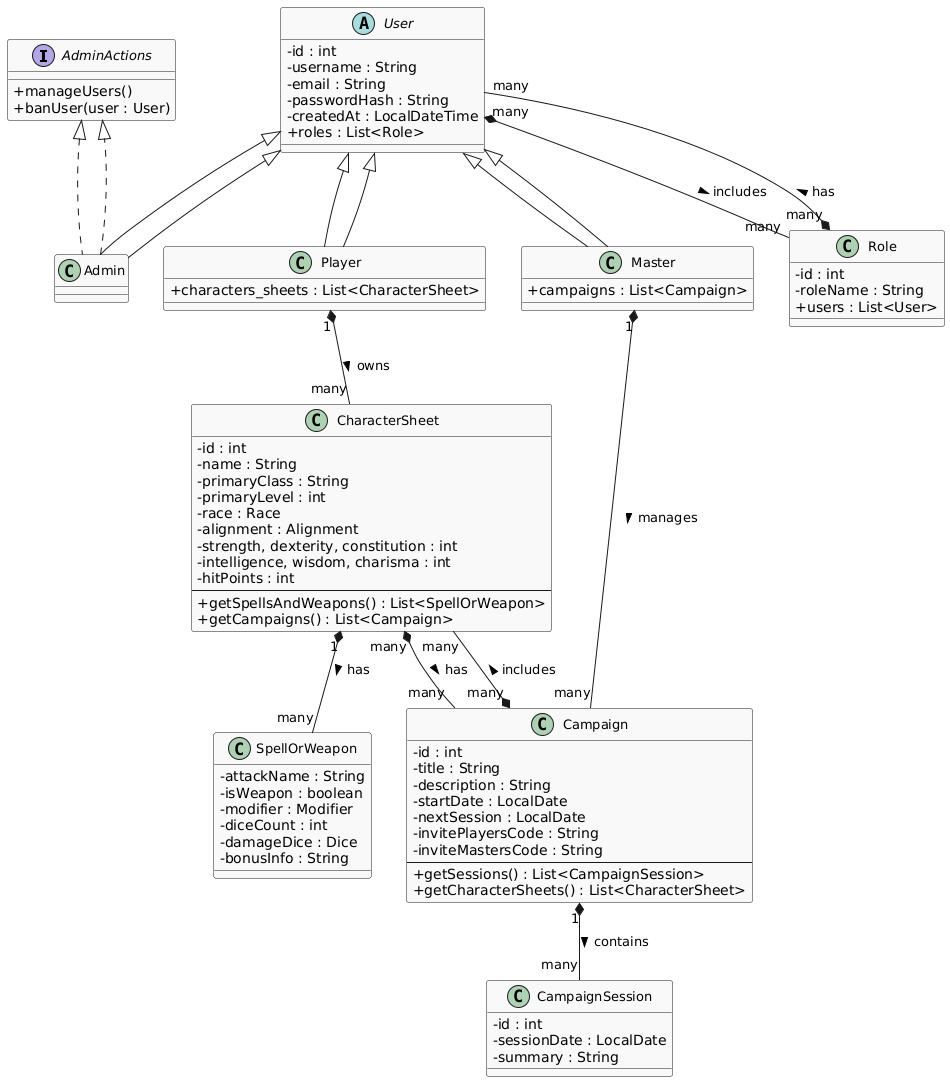

The diagram above was rendered by PlantUML. Its source (embedded in the PNG):
@startuml
skinparam classAttributeIconSize 0
skinparam classFontSize 13
skinparam classBackgroundColor #f9f9f9

' ==== INTERFACCE ====
interface AdminActions {
  + manageUsers()
  + banUser(user : User)
}

' ==== CLASSI BASE ====
abstract class User {
  - id : int
  - username : String
  - email : String
  - passwordHash : String
  - createdAt : LocalDateTime
  + roles : List<Role>
}

class Player extends User {
  + characters_sheets : List<CharacterSheet>
}

class Master extends User {
  + campaigns : List<Campaign>
}

class Admin extends User implements AdminActions {
}

class Role{
  - id : int
  - roleName : String
  + users : List<User>
}

' ==== CAMPAGNE ====
class Campaign {
  - id : int
  - title : String
  - description : String
  - startDate : LocalDate
  - nextSession : LocalDate
  - invitePlayersCode : String
  - inviteMastersCode : String
  --
  + getSessions() : List<CampaignSession>
  + getCharacterSheets() : List<CharacterSheet>
}

class CampaignSession {
  - id : int
  - sessionDate : LocalDate
  - summary : String
}

' ==== PERSONAGGI ====
class CharacterSheet {
  - id : int
  - name : String
  - primaryClass : String
  - primaryLevel : int
  - race : Race
  - alignment : Alignment
  - strength, dexterity, constitution : int
  - intelligence, wisdom, charisma : int
  - hitPoints : int
  --
  + getSpellsAndWeapons() : List<SpellOrWeapon>
  + getCampaigns() : List<Campaign>
}

class SpellOrWeapon {
  - attackName : String
  - isWeapon : boolean
  - modifier : Modifier
  - diceCount : int
  - damageDice : Dice
  - bonusInfo : String
}

' ==== RELAZIONI ====
User <|-- Player
User <|-- Master
User <|-- Admin
Admin ..|> AdminActions

Master "1" *-- "many" Campaign : manages >
Campaign "1" *-- "many" CampaignSession : contains >

Player "1" *-- "many" CharacterSheet : owns >
CharacterSheet "1" *-- "many" SpellOrWeapon : has >

Campaign "many" *-- "many" CharacterSheet : includes >
CharacterSheet "many" *-- "many" Campaign : has > 

User "many" *-- "many" Role : includes >
Role "many" *-- "many" User : has >
@enduml